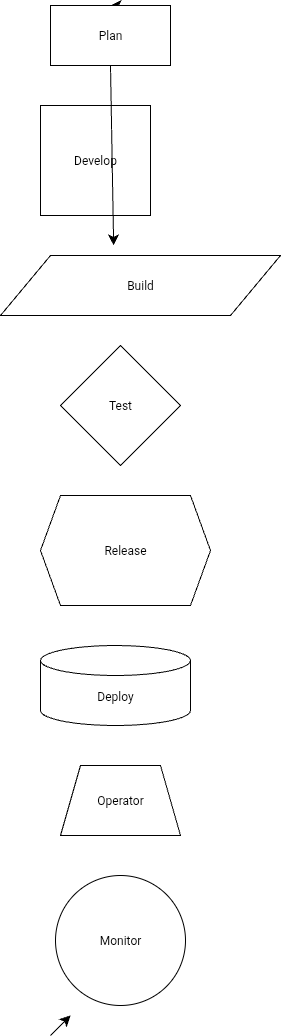

The diagram above was exported from draw.io. Its source (the exported page's mxGraphModel, read from the mxfile embedded in the PNG):
<mxGraphModel dx="446" dy="1691" grid="1" gridSize="10" guides="1" tooltips="1" connect="1" arrows="1" fold="1" page="1" pageScale="1" pageWidth="850" pageHeight="1100" math="0" shadow="0">
  <root>
    <mxCell id="0" />
    <mxCell id="1" parent="0" />
    <mxCell id="SweevPOCjJHQVseRA0X_-2" style="edgeStyle=none;curved=1;rounded=0;orthogonalLoop=1;jettySize=auto;html=1;fontSize=12;startSize=8;endSize=8;entryX=0.5;entryY=0;entryDx=0;entryDy=0;exitX=0.75;exitY=0;exitDx=0;exitDy=0;" edge="1" parent="1" source="SweevPOCjJHQVseRA0X_-1" target="SweevPOCjJHQVseRA0X_-1">
      <mxGeometry relative="1" as="geometry">
        <mxPoint x="269.9999999999999" y="90" as="targetPoint" />
        <mxPoint x="230" y="530" as="sourcePoint" />
      </mxGeometry>
    </mxCell>
    <mxCell id="SweevPOCjJHQVseRA0X_-1" value="Plan" style="rounded=0;whiteSpace=wrap;html=1;" vertex="1" parent="1">
      <mxGeometry x="160" y="90" width="120" height="60" as="geometry" />
    </mxCell>
    <mxCell id="SweevPOCjJHQVseRA0X_-3" value="Develop" style="whiteSpace=wrap;html=1;aspect=fixed;" vertex="1" parent="1">
      <mxGeometry x="150" y="190" width="110" height="110" as="geometry" />
    </mxCell>
    <mxCell id="SweevPOCjJHQVseRA0X_-5" style="edgeStyle=none;curved=1;rounded=0;orthogonalLoop=1;jettySize=auto;html=1;entryX=0.375;entryY=0;entryDx=0;entryDy=0;entryPerimeter=0;fontSize=12;startSize=8;endSize=8;exitX=0.5;exitY=1;exitDx=0;exitDy=0;" edge="1" parent="1" source="SweevPOCjJHQVseRA0X_-1">
      <mxGeometry relative="1" as="geometry">
        <mxPoint x="216.84421052631578" y="269.99999999999994" as="sourcePoint" />
        <mxPoint x="223.16" y="330" as="targetPoint" />
      </mxGeometry>
    </mxCell>
    <mxCell id="SweevPOCjJHQVseRA0X_-7" value="Test" style="rhombus;whiteSpace=wrap;html=1;" vertex="1" parent="1">
      <mxGeometry x="170" y="430" width="120" height="120" as="geometry" />
    </mxCell>
    <mxCell id="SweevPOCjJHQVseRA0X_-6" value="Build" style="shape=parallelogram;perimeter=parallelogramPerimeter;whiteSpace=wrap;html=1;fixedSize=1;direction=east;size=50;" vertex="1" parent="1">
      <mxGeometry x="110" y="340" width="280" height="60" as="geometry" />
    </mxCell>
    <mxCell id="SweevPOCjJHQVseRA0X_-9" value="Release" style="shape=hexagon;perimeter=hexagonPerimeter2;whiteSpace=wrap;html=1;fixedSize=1;" vertex="1" parent="1">
      <mxGeometry x="150" y="580" width="170" height="110" as="geometry" />
    </mxCell>
    <mxCell id="SweevPOCjJHQVseRA0X_-14" value="Deploy" style="shape=cylinder3;whiteSpace=wrap;html=1;boundedLbl=1;backgroundOutline=1;size=15;" vertex="1" parent="1">
      <mxGeometry x="150" y="730" width="150" height="80" as="geometry" />
    </mxCell>
    <mxCell id="SweevPOCjJHQVseRA0X_-15" value="Operator" style="shape=trapezoid;perimeter=trapezoidPerimeter;whiteSpace=wrap;html=1;fixedSize=1;" vertex="1" parent="1">
      <mxGeometry x="170" y="850" width="120" height="70" as="geometry" />
    </mxCell>
    <mxCell id="SweevPOCjJHQVseRA0X_-17" style="edgeStyle=none;curved=1;rounded=0;orthogonalLoop=1;jettySize=auto;html=1;fontSize=12;startSize=8;endSize=8;" edge="1" parent="1">
      <mxGeometry relative="1" as="geometry">
        <mxPoint x="180" y="1100" as="targetPoint" />
        <mxPoint x="160" y="1120" as="sourcePoint" />
      </mxGeometry>
    </mxCell>
    <mxCell id="SweevPOCjJHQVseRA0X_-16" value="Monitor" style="ellipse;whiteSpace=wrap;html=1;aspect=fixed;" vertex="1" parent="1">
      <mxGeometry x="165" y="960" width="130" height="130" as="geometry" />
    </mxCell>
  </root>
</mxGraphModel>